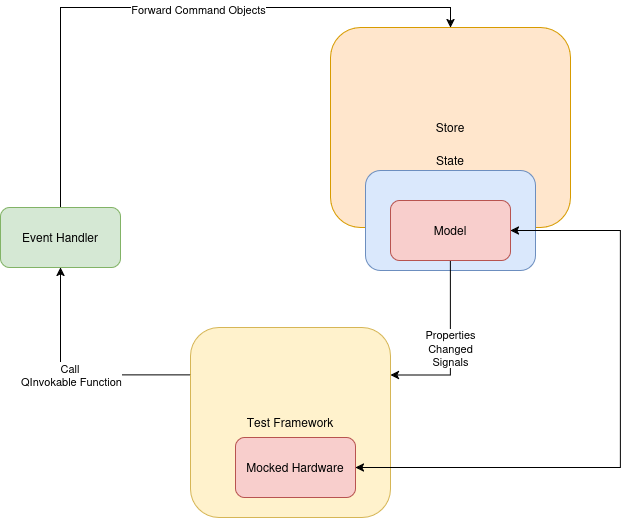

The diagram above was exported from draw.io. Its source (the exported page's mxGraphModel, read from the mxfile embedded in the PNG):
<mxGraphModel dx="1218" dy="702" grid="1" gridSize="10" guides="1" tooltips="1" connect="1" arrows="1" fold="1" page="1" pageScale="1" pageWidth="850" pageHeight="1100" background="#ffffff" math="0" shadow="0">
  <root>
    <mxCell id="0" />
    <mxCell id="1" parent="0" />
    <mxCell id="v_gDfItxkTuYzbll6fDR-17" value="Test Framework" style="rounded=1;whiteSpace=wrap;html=1;fillColor=#fff2cc;strokeColor=#d6b656;" parent="1" vertex="1">
      <mxGeometry x="320" y="440" width="200" height="190" as="geometry" />
    </mxCell>
    <mxCell id="v_gDfItxkTuYzbll6fDR-4" value="&lt;div&gt;Call&amp;nbsp;&lt;/div&gt;&lt;div&gt;QInvokable Function&lt;/div&gt;" style="edgeStyle=orthogonalEdgeStyle;rounded=0;orthogonalLoop=1;jettySize=auto;html=1;exitX=0;exitY=0.25;exitDx=0;exitDy=0;" parent="1" source="v_gDfItxkTuYzbll6fDR-17" target="v_gDfItxkTuYzbll6fDR-3" edge="1">
      <mxGeometry relative="1" as="geometry">
        <mxPoint x="360" y="480" as="sourcePoint" />
      </mxGeometry>
    </mxCell>
    <mxCell id="v_gDfItxkTuYzbll6fDR-10" style="edgeStyle=orthogonalEdgeStyle;rounded=0;orthogonalLoop=1;jettySize=auto;html=1;exitX=0.5;exitY=0;exitDx=0;exitDy=0;entryX=0.5;entryY=0;entryDx=0;entryDy=0;" parent="1" source="v_gDfItxkTuYzbll6fDR-3" target="v_gDfItxkTuYzbll6fDR-5" edge="1">
      <mxGeometry relative="1" as="geometry" />
    </mxCell>
    <mxCell id="v_gDfItxkTuYzbll6fDR-11" value="Forward Command Objects" style="edgeLabel;html=1;align=center;verticalAlign=middle;resizable=0;points=[];" parent="v_gDfItxkTuYzbll6fDR-10" vertex="1" connectable="0">
      <mxGeometry x="0.1061" y="-1" relative="1" as="geometry">
        <mxPoint as="offset" />
      </mxGeometry>
    </mxCell>
    <mxCell id="v_gDfItxkTuYzbll6fDR-3" value="Event Handler" style="rounded=1;whiteSpace=wrap;html=1;fillColor=#d5e8d4;strokeColor=#82b366;" parent="1" vertex="1">
      <mxGeometry x="130" y="320" width="120" height="60" as="geometry" />
    </mxCell>
    <mxCell id="v_gDfItxkTuYzbll6fDR-5" value="Store" style="rounded=1;whiteSpace=wrap;html=1;labelPosition=center;verticalLabelPosition=middle;align=center;verticalAlign=middle;fillColor=#ffe6cc;strokeColor=#d79b00;" parent="1" vertex="1">
      <mxGeometry x="460" y="140" width="240" height="200" as="geometry" />
    </mxCell>
    <mxCell id="v_gDfItxkTuYzbll6fDR-7" value="State" style="rounded=1;whiteSpace=wrap;html=1;labelPosition=center;verticalLabelPosition=top;align=center;verticalAlign=bottom;fillColor=#dae8fc;strokeColor=#6c8ebf;" parent="1" vertex="1">
      <mxGeometry x="495" y="283" width="170" height="100" as="geometry" />
    </mxCell>
    <mxCell id="v_gDfItxkTuYzbll6fDR-12" value="Mocked Hardware" style="rounded=1;whiteSpace=wrap;html=1;fillColor=#f8cecc;strokeColor=#b85450;" parent="1" vertex="1">
      <mxGeometry x="365" y="550" width="120" height="60" as="geometry" />
    </mxCell>
    <mxCell id="v_gDfItxkTuYzbll6fDR-14" value="Properties&lt;br&gt;&lt;div&gt;Changed&lt;/div&gt;&lt;div&gt;Signals&lt;br&gt;&lt;/div&gt;" style="edgeStyle=orthogonalEdgeStyle;rounded=0;orthogonalLoop=1;jettySize=auto;html=1;exitX=0.5;exitY=1;exitDx=0;exitDy=0;entryX=1;entryY=0.25;entryDx=0;entryDy=0;" parent="1" source="v_gDfItxkTuYzbll6fDR-13" target="v_gDfItxkTuYzbll6fDR-17" edge="1">
      <mxGeometry x="0.0086" relative="1" as="geometry">
        <mxPoint x="480" y="480" as="targetPoint" />
        <mxPoint as="offset" />
      </mxGeometry>
    </mxCell>
    <mxCell id="v_gDfItxkTuYzbll6fDR-13" value="Model" style="rounded=1;whiteSpace=wrap;html=1;fillColor=#f8cecc;strokeColor=#b85450;" parent="1" vertex="1">
      <mxGeometry x="520" y="313" width="120" height="60" as="geometry" />
    </mxCell>
    <mxCell id="v_gDfItxkTuYzbll6fDR-18" value="" style="endArrow=classic;startArrow=classic;html=1;rounded=0;exitX=1;exitY=0.5;exitDx=0;exitDy=0;entryX=1;entryY=0.5;entryDx=0;entryDy=0;" parent="1" source="v_gDfItxkTuYzbll6fDR-12" target="v_gDfItxkTuYzbll6fDR-13" edge="1">
      <mxGeometry width="50" height="50" relative="1" as="geometry">
        <mxPoint x="490" y="430" as="sourcePoint" />
        <mxPoint x="540" y="380" as="targetPoint" />
        <Array as="points">
          <mxPoint x="750" y="580" />
          <mxPoint x="750" y="343" />
        </Array>
      </mxGeometry>
    </mxCell>
  </root>
</mxGraphModel>